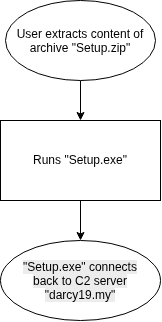

The diagram above was exported from draw.io. Its source (the exported page's mxGraphModel, read from the mxfile embedded in the PNG):
<mxGraphModel dx="730" dy="444" grid="1" gridSize="10" guides="1" tooltips="1" connect="1" arrows="1" fold="1" page="1" pageScale="1" pageWidth="850" pageHeight="1100" math="0" shadow="0">
  <root>
    <mxCell id="0" />
    <mxCell id="1" parent="0" />
    <mxCell id="9ojD08aoJLzCE1AhJi3Y-3" edge="1" parent="1" source="9ojD08aoJLzCE1AhJi3Y-1" style="edgeStyle=orthogonalEdgeStyle;rounded=0;orthogonalLoop=1;jettySize=auto;html=1;defaultLabelBackgroundColor=page;" target="9ojD08aoJLzCE1AhJi3Y-2">
      <mxGeometry relative="1" as="geometry" />
    </mxCell>
    <mxCell id="9ojD08aoJLzCE1AhJi3Y-1" parent="1" style="ellipse;whiteSpace=wrap;html=1;shapeInside=1;" value="User extracts content of archive &quot;Setup.zip&quot;" vertex="1">
      <mxGeometry height="80" width="150" x="325" y="80" as="geometry" />
    </mxCell>
    <mxCell id="4BICtMub8olI_0Ndfxb3-4" edge="1" parent="1" source="9ojD08aoJLzCE1AhJi3Y-2" style="edgeStyle=orthogonalEdgeStyle;rounded=0;orthogonalLoop=1;jettySize=auto;html=1;exitX=0.5;exitY=1;exitDx=0;exitDy=0;defaultLabelBackgroundColor=page;" target="4BICtMub8olI_0Ndfxb3-3">
      <mxGeometry relative="1" as="geometry" />
    </mxCell>
    <mxCell id="9ojD08aoJLzCE1AhJi3Y-2" parent="1" style="rounded=0;whiteSpace=wrap;html=1;" value="Runs &quot;Setup.exe&quot;" vertex="1">
      <mxGeometry height="80" width="160" x="320" y="200" as="geometry" />
    </mxCell>
    <UserObject label="&lt;span style=&quot;color: rgb(0, 0, 0); font-family: Helvetica; font-size: 12px; font-style: normal; font-variant-ligatures: normal; font-variant-caps: normal; font-weight: 400; letter-spacing: normal; orphans: 2; text-align: center; text-indent: 0px; text-transform: none; widows: 2; word-spacing: 0px; -webkit-text-stroke-width: 0px; white-space: normal; background-color: rgb(236, 236, 236); text-decoration-thickness: initial; text-decoration-style: initial; text-decoration-color: initial; display: inline !important; float: none;&quot;&gt;&quot;Setup.exe&quot; connects back to C2 server &quot;darcy19.my&quot;&lt;/span&gt;" link="&lt;span style=&quot;color: rgb(0, 0, 0); font-family: Helvetica; font-size: 12px; font-style: normal; font-variant-ligatures: normal; font-variant-caps: normal; font-weight: 400; letter-spacing: normal; orphans: 2; text-align: center; text-indent: 0px; text-transform: none; widows: 2; word-spacing: 0px; -webkit-text-stroke-width: 0px; white-space: normal; background-color: rgb(236, 236, 236); text-decoration-thickness: initial; text-decoration-style: initial; text-decoration-color: initial; display: inline !important; float: none;&quot;&gt;&quot;Setup.exe&quot; connects back to C2 server &quot;darcy19.my&quot;&lt;/span&gt;" id="4BICtMub8olI_0Ndfxb3-3">
      <mxCell parent="1" style="ellipse;whiteSpace=wrap;html=1;shapeInside=1;" vertex="1">
        <mxGeometry height="80" width="160" x="320" y="320" as="geometry" />
      </mxCell>
    </UserObject>
  </root>
</mxGraphModel>